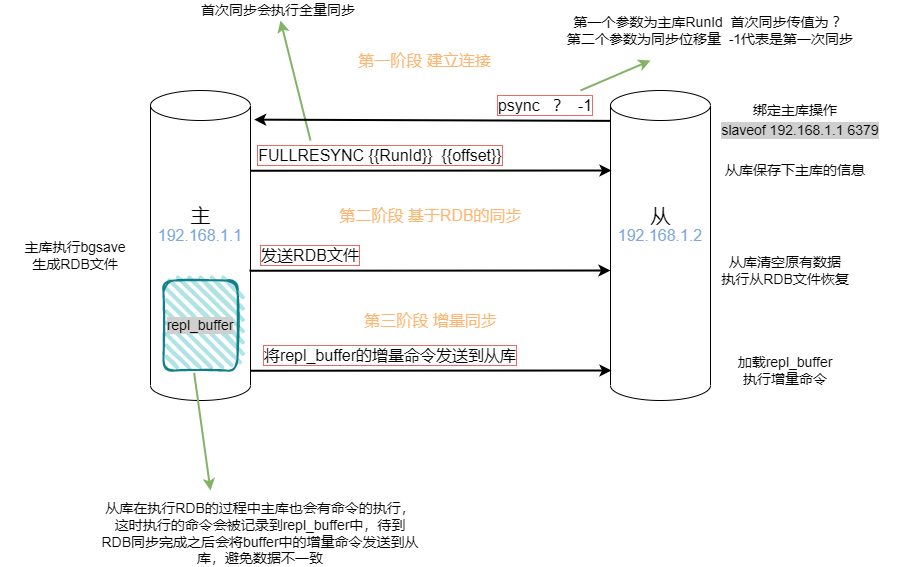

The diagram above was exported from draw.io. Its source (the exported page's mxGraphModel, read from the mxfile embedded in the PNG):
<mxGraphModel dx="1865" dy="585" grid="1" gridSize="10" guides="1" tooltips="1" connect="1" arrows="1" fold="1" page="1" pageScale="1" pageWidth="827" pageHeight="1169" math="0" shadow="0">
  <root>
    <mxCell id="0" />
    <mxCell id="1" parent="0" />
    <mxCell id="WR5cdg_BXRd8XRrDbcl7-1" value="" style="shape=cylinder3;whiteSpace=wrap;html=1;boundedLbl=1;backgroundOutline=1;size=15;" vertex="1" parent="1">
      <mxGeometry x="90" y="130" width="100" height="310" as="geometry" />
    </mxCell>
    <mxCell id="WR5cdg_BXRd8XRrDbcl7-2" value="" style="shape=cylinder3;whiteSpace=wrap;html=1;boundedLbl=1;backgroundOutline=1;size=15;" vertex="1" parent="1">
      <mxGeometry x="550" y="130" width="100" height="310" as="geometry" />
    </mxCell>
    <mxCell id="WR5cdg_BXRd8XRrDbcl7-3" value="主" style="text;html=1;align=center;verticalAlign=middle;resizable=0;points=[];autosize=1;strokeColor=none;fillColor=none;strokeWidth=4;fontSize=20;" vertex="1" parent="1">
      <mxGeometry x="120" y="240" width="40" height="30" as="geometry" />
    </mxCell>
    <mxCell id="WR5cdg_BXRd8XRrDbcl7-5" value="从" style="text;html=1;align=center;verticalAlign=middle;resizable=0;points=[];autosize=1;strokeColor=none;fillColor=none;strokeWidth=4;fontSize=20;" vertex="1" parent="1">
      <mxGeometry x="580" y="240" width="40" height="30" as="geometry" />
    </mxCell>
    <mxCell id="WR5cdg_BXRd8XRrDbcl7-6" value="第一阶段 建立连接" style="text;html=1;align=center;verticalAlign=middle;resizable=0;points=[];autosize=1;strokeColor=none;fillColor=none;strokeWidth=4;fontSize=16;fontColor=#FFB570;" vertex="1" parent="1">
      <mxGeometry x="289" y="90" width="150" height="20" as="geometry" />
    </mxCell>
    <mxCell id="WR5cdg_BXRd8XRrDbcl7-8" value="slaveof 192.168.1.1 6379" style="text;html=1;strokeColor=none;fillColor=none;align=center;verticalAlign=middle;whiteSpace=wrap;rounded=0;fontSize=14;labelBorderColor=none;labelBackgroundColor=#CFCFCF;" vertex="1" parent="1">
      <mxGeometry x="640" y="160" width="200" height="20" as="geometry" />
    </mxCell>
    <mxCell id="WR5cdg_BXRd8XRrDbcl7-9" value="192.168.1.1" style="text;html=1;strokeColor=none;fillColor=none;align=center;verticalAlign=middle;whiteSpace=wrap;rounded=0;fontSize=16;labelBackgroundColor=none;fontColor=#7EA6E0;" vertex="1" parent="1">
      <mxGeometry x="110" y="260" width="60" height="30" as="geometry" />
    </mxCell>
    <mxCell id="WR5cdg_BXRd8XRrDbcl7-10" value="192.168.1.2" style="text;html=1;strokeColor=none;fillColor=none;align=center;verticalAlign=middle;whiteSpace=wrap;rounded=0;fontSize=16;labelBackgroundColor=none;fontColor=#7EA6E0;" vertex="1" parent="1">
      <mxGeometry x="570" y="260" width="60" height="30" as="geometry" />
    </mxCell>
    <mxCell id="WR5cdg_BXRd8XRrDbcl7-14" value="" style="endArrow=classic;html=1;rounded=0;fontSize=16;fontColor=#FFB570;fillColor=#d5e8d4;strokeColor=#82b366;strokeWidth=2;" edge="1" parent="1" source="WR5cdg_BXRd8XRrDbcl7-18">
      <mxGeometry width="50" height="50" relative="1" as="geometry">
        <mxPoint x="540" y="130" as="sourcePoint" />
        <mxPoint x="590" y="100" as="targetPoint" />
      </mxGeometry>
    </mxCell>
    <mxCell id="WR5cdg_BXRd8XRrDbcl7-15" value="第一个参数为主库RunId&amp;nbsp; 首次同步传值为 ？&lt;br&gt;第二个参数为同步位移量&amp;nbsp; -1代表是第一次同步" style="text;html=1;strokeColor=none;fillColor=none;align=center;verticalAlign=middle;whiteSpace=wrap;rounded=0;labelBackgroundColor=none;labelBorderColor=none;fontSize=14;fontColor=#000000;" vertex="1" parent="1">
      <mxGeometry x="500" y="60" width="300" height="20" as="geometry" />
    </mxCell>
    <mxCell id="WR5cdg_BXRd8XRrDbcl7-18" value="psync&amp;nbsp; &amp;nbsp;？&amp;nbsp; -1" style="text;html=1;strokeColor=none;fillColor=none;align=center;verticalAlign=middle;whiteSpace=wrap;rounded=0;fontSize=16;labelBorderColor=#EA6B66;" vertex="1" parent="1">
      <mxGeometry x="400" y="130" width="170" height="30" as="geometry" />
    </mxCell>
    <mxCell id="WR5cdg_BXRd8XRrDbcl7-19" value="绑定主库操作" style="text;html=1;strokeColor=none;fillColor=none;align=center;verticalAlign=middle;whiteSpace=wrap;rounded=0;labelBackgroundColor=none;labelBorderColor=none;fontSize=14;fontColor=#000000;" vertex="1" parent="1">
      <mxGeometry x="685" y="140" width="100" height="20" as="geometry" />
    </mxCell>
    <mxCell id="WR5cdg_BXRd8XRrDbcl7-22" value="FULLRESYNC {{RunId}}&amp;nbsp; {{offset}}" style="text;html=1;strokeColor=none;fillColor=none;align=center;verticalAlign=middle;whiteSpace=wrap;rounded=0;fontSize=16;labelBorderColor=#EA6B66;" vertex="1" parent="1">
      <mxGeometry x="180" y="180" width="280" height="30" as="geometry" />
    </mxCell>
    <mxCell id="WR5cdg_BXRd8XRrDbcl7-23" value="" style="endArrow=classic;html=1;rounded=0;fontSize=16;fontColor=#FFB570;fillColor=#d5e8d4;strokeColor=#82b366;strokeWidth=2;" edge="1" parent="1">
      <mxGeometry width="50" height="50" relative="1" as="geometry">
        <mxPoint x="250" y="180" as="sourcePoint" />
        <mxPoint x="220" y="60" as="targetPoint" />
      </mxGeometry>
    </mxCell>
    <mxCell id="WR5cdg_BXRd8XRrDbcl7-25" value="首次同步会执行全量同步&amp;nbsp;" style="text;html=1;strokeColor=none;fillColor=none;align=center;verticalAlign=middle;whiteSpace=wrap;rounded=0;labelBackgroundColor=none;labelBorderColor=none;fontSize=14;fontColor=#000000;" vertex="1" parent="1">
      <mxGeometry x="70" y="40" width="300" height="20" as="geometry" />
    </mxCell>
    <mxCell id="WR5cdg_BXRd8XRrDbcl7-26" value="从库保存下主库的信息" style="text;html=1;strokeColor=none;fillColor=none;align=center;verticalAlign=middle;whiteSpace=wrap;rounded=0;labelBackgroundColor=none;labelBorderColor=none;fontSize=14;fontColor=#000000;" vertex="1" parent="1">
      <mxGeometry x="660" y="200" width="150" height="20" as="geometry" />
    </mxCell>
    <mxCell id="WR5cdg_BXRd8XRrDbcl7-28" value="第二阶段 基于RDB的同步" style="text;html=1;align=center;verticalAlign=middle;resizable=0;points=[];autosize=1;strokeColor=none;fillColor=none;strokeWidth=4;fontSize=16;fontColor=#FFB570;" vertex="1" parent="1">
      <mxGeometry x="270" y="245" width="200" height="20" as="geometry" />
    </mxCell>
    <mxCell id="WR5cdg_BXRd8XRrDbcl7-29" value="" style="endArrow=classic;html=1;rounded=0;fontSize=14;fontColor=#000000;strokeWidth=2;exitX=0.99;exitY=0.329;exitDx=0;exitDy=0;exitPerimeter=0;" edge="1" parent="1">
      <mxGeometry width="50" height="50" relative="1" as="geometry">
        <mxPoint x="189" y="310.2500000000001" as="sourcePoint" />
        <mxPoint x="550" y="310" as="targetPoint" />
        <Array as="points" />
      </mxGeometry>
    </mxCell>
    <mxCell id="WR5cdg_BXRd8XRrDbcl7-31" value="" style="endArrow=classic;html=1;rounded=0;fontSize=14;fontColor=#000000;strokeWidth=2;exitX=0.99;exitY=0.329;exitDx=0;exitDy=0;exitPerimeter=0;" edge="1" parent="1">
      <mxGeometry width="50" height="50" relative="1" as="geometry">
        <mxPoint x="190" y="210.2500000000001" as="sourcePoint" />
        <mxPoint x="551" y="210" as="targetPoint" />
        <Array as="points" />
      </mxGeometry>
    </mxCell>
    <mxCell id="WR5cdg_BXRd8XRrDbcl7-32" value="" style="endArrow=classic;html=1;rounded=0;fontSize=14;fontColor=#000000;strokeWidth=2;entryX=1.037;entryY=0.094;entryDx=0;entryDy=0;entryPerimeter=0;exitX=0.003;exitY=0.098;exitDx=0;exitDy=0;exitPerimeter=0;" edge="1" parent="1" source="WR5cdg_BXRd8XRrDbcl7-2" target="WR5cdg_BXRd8XRrDbcl7-1">
      <mxGeometry width="50" height="50" relative="1" as="geometry">
        <mxPoint x="410" y="250" as="sourcePoint" />
        <mxPoint x="460" y="200" as="targetPoint" />
      </mxGeometry>
    </mxCell>
    <mxCell id="WR5cdg_BXRd8XRrDbcl7-34" value="发送RDB文件" style="text;html=1;strokeColor=none;fillColor=none;align=center;verticalAlign=middle;whiteSpace=wrap;rounded=0;fontSize=16;labelBorderColor=#EA6B66;" vertex="1" parent="1">
      <mxGeometry x="110" y="280" width="280" height="30" as="geometry" />
    </mxCell>
    <mxCell id="WR5cdg_BXRd8XRrDbcl7-35" value="从库清空原有数据&lt;br&gt;执行从RDB文件恢复" style="text;html=1;strokeColor=none;fillColor=none;align=center;verticalAlign=middle;whiteSpace=wrap;rounded=0;labelBackgroundColor=none;labelBorderColor=none;fontSize=14;fontColor=#000000;" vertex="1" parent="1">
      <mxGeometry x="650" y="300" width="150" height="20" as="geometry" />
    </mxCell>
    <mxCell id="WR5cdg_BXRd8XRrDbcl7-37" value="第三阶段 增量同步" style="text;html=1;align=center;verticalAlign=middle;resizable=0;points=[];autosize=1;strokeColor=none;fillColor=none;strokeWidth=4;fontSize=16;fontColor=#FFB570;" vertex="1" parent="1">
      <mxGeometry x="295" y="350" width="150" height="20" as="geometry" />
    </mxCell>
    <mxCell id="WR5cdg_BXRd8XRrDbcl7-38" value="" style="endArrow=classic;html=1;rounded=0;fontSize=14;fontColor=#000000;strokeWidth=2;exitX=0.99;exitY=0.329;exitDx=0;exitDy=0;exitPerimeter=0;" edge="1" parent="1">
      <mxGeometry width="50" height="50" relative="1" as="geometry">
        <mxPoint x="190" y="410.2500000000001" as="sourcePoint" />
        <mxPoint x="551" y="410" as="targetPoint" />
        <Array as="points" />
      </mxGeometry>
    </mxCell>
    <mxCell id="WR5cdg_BXRd8XRrDbcl7-39" value="将repl_buffer的增量命令发送到从库" style="text;html=1;strokeColor=none;fillColor=none;align=center;verticalAlign=middle;whiteSpace=wrap;rounded=0;fontSize=16;labelBorderColor=#EA6B66;" vertex="1" parent="1">
      <mxGeometry x="190" y="380" width="280" height="30" as="geometry" />
    </mxCell>
    <mxCell id="WR5cdg_BXRd8XRrDbcl7-41" value="" style="rounded=1;whiteSpace=wrap;html=1;strokeWidth=2;fillWeight=4;hachureGap=8;hachureAngle=45;fillColor=#b0e3e6;sketch=1;labelBackgroundColor=#CFCFCF;labelBorderColor=none;fontSize=14;strokeColor=#0e8088;" vertex="1" parent="1">
      <mxGeometry x="103" y="320" width="74" height="90" as="geometry" />
    </mxCell>
    <mxCell id="WR5cdg_BXRd8XRrDbcl7-42" value="repl_buffer" style="text;html=1;strokeColor=none;fillColor=none;align=center;verticalAlign=middle;whiteSpace=wrap;rounded=0;labelBackgroundColor=#CFCFCF;labelBorderColor=none;fontSize=14;fontColor=#000000;" vertex="1" parent="1">
      <mxGeometry x="110" y="350" width="60" height="30" as="geometry" />
    </mxCell>
    <mxCell id="WR5cdg_BXRd8XRrDbcl7-43" value="" style="endArrow=classic;html=1;rounded=0;fontSize=16;fontColor=#FFB570;fillColor=#d5e8d4;strokeColor=#82b366;strokeWidth=2;exitX=0.414;exitY=1.026;exitDx=0;exitDy=0;exitPerimeter=0;" edge="1" parent="1" source="WR5cdg_BXRd8XRrDbcl7-41">
      <mxGeometry width="50" height="50" relative="1" as="geometry">
        <mxPoint x="150" y="610" as="sourcePoint" />
        <mxPoint x="150" y="530" as="targetPoint" />
      </mxGeometry>
    </mxCell>
    <mxCell id="WR5cdg_BXRd8XRrDbcl7-44" value="从库在执行RDB的过程中主库也会有命令的执行，这时执行的命令会被记录到repl_buffer中，待到RDB同步完成之后会将buffer中的增量命令发送到从库，避免数据不一致" style="text;html=1;strokeColor=none;fillColor=none;align=center;verticalAlign=middle;whiteSpace=wrap;rounded=0;labelBackgroundColor=none;labelBorderColor=none;fontSize=14;fontColor=#000000;labelPosition=center;verticalLabelPosition=middle;" vertex="1" parent="1">
      <mxGeometry x="40" y="540" width="320" height="65" as="geometry" />
    </mxCell>
    <mxCell id="WR5cdg_BXRd8XRrDbcl7-45" value="主库执行bgsave&lt;br&gt;生成RDB文件" style="text;html=1;strokeColor=none;fillColor=none;align=center;verticalAlign=middle;whiteSpace=wrap;rounded=0;labelBackgroundColor=none;labelBorderColor=none;fontSize=14;fontColor=#000000;" vertex="1" parent="1">
      <mxGeometry x="-60" y="285" width="150" height="20" as="geometry" />
    </mxCell>
    <mxCell id="WR5cdg_BXRd8XRrDbcl7-46" value="加载repl_buffer&lt;br&gt;执行增量命令" style="text;html=1;strokeColor=none;fillColor=none;align=center;verticalAlign=middle;whiteSpace=wrap;rounded=0;labelBackgroundColor=none;labelBorderColor=none;fontSize=14;fontColor=#000000;" vertex="1" parent="1">
      <mxGeometry x="650" y="400" width="150" height="20" as="geometry" />
    </mxCell>
  </root>
</mxGraphModel>